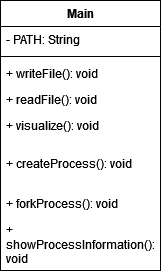

The diagram above was exported from draw.io. Its source (the exported page's mxGraphModel, read from the mxfile embedded in the PNG):
<mxGraphModel dx="1102" dy="562" grid="1" gridSize="10" guides="1" tooltips="1" connect="1" arrows="1" fold="1" page="1" pageScale="1" pageWidth="827" pageHeight="1169" math="0" shadow="0">
  <root>
    <mxCell id="WIyWlLk6GJQsqaUBKTNV-0" />
    <mxCell id="WIyWlLk6GJQsqaUBKTNV-1" parent="WIyWlLk6GJQsqaUBKTNV-0" />
    <mxCell id="Bl0V2xslQQ-_Nun8s0RV-0" value="Main" style="swimlane;fontStyle=1;align=center;verticalAlign=top;childLayout=stackLayout;horizontal=1;startSize=26;horizontalStack=0;resizeParent=1;resizeParentMax=0;resizeLast=0;collapsible=1;marginBottom=0;whiteSpace=wrap;html=1;" parent="WIyWlLk6GJQsqaUBKTNV-1" vertex="1">
      <mxGeometry x="334" y="40" width="160" height="270" as="geometry" />
    </mxCell>
    <mxCell id="Bl0V2xslQQ-_Nun8s0RV-11" value="- PATH: String" style="text;strokeColor=none;fillColor=none;align=left;verticalAlign=top;spacingLeft=4;spacingRight=4;overflow=hidden;rotatable=0;points=[[0,0.5],[1,0.5]];portConstraint=eastwest;whiteSpace=wrap;html=1;" parent="Bl0V2xslQQ-_Nun8s0RV-0" vertex="1">
      <mxGeometry y="26" width="160" height="26" as="geometry" />
    </mxCell>
    <mxCell id="Bl0V2xslQQ-_Nun8s0RV-2" value="" style="line;strokeWidth=1;fillColor=none;align=left;verticalAlign=middle;spacingTop=-1;spacingLeft=3;spacingRight=3;rotatable=0;labelPosition=right;points=[];portConstraint=eastwest;strokeColor=inherit;" parent="Bl0V2xslQQ-_Nun8s0RV-0" vertex="1">
      <mxGeometry y="52" width="160" height="8" as="geometry" />
    </mxCell>
    <mxCell id="Bl0V2xslQQ-_Nun8s0RV-3" value="+ writeFile(): void" style="text;strokeColor=none;fillColor=none;align=left;verticalAlign=top;spacingLeft=4;spacingRight=4;overflow=hidden;rotatable=0;points=[[0,0.5],[1,0.5]];portConstraint=eastwest;whiteSpace=wrap;html=1;" parent="Bl0V2xslQQ-_Nun8s0RV-0" vertex="1">
      <mxGeometry y="60" width="160" height="26" as="geometry" />
    </mxCell>
    <mxCell id="Bl0V2xslQQ-_Nun8s0RV-4" value="+ readFile(): void" style="text;strokeColor=none;fillColor=none;align=left;verticalAlign=top;spacingLeft=4;spacingRight=4;overflow=hidden;rotatable=0;points=[[0,0.5],[1,0.5]];portConstraint=eastwest;whiteSpace=wrap;html=1;" parent="Bl0V2xslQQ-_Nun8s0RV-0" vertex="1">
      <mxGeometry y="86" width="160" height="26" as="geometry" />
    </mxCell>
    <mxCell id="Bl0V2xslQQ-_Nun8s0RV-5" value="+ visualize(): void" style="text;strokeColor=none;fillColor=none;align=left;verticalAlign=top;spacingLeft=4;spacingRight=4;overflow=hidden;rotatable=0;points=[[0,0.5],[1,0.5]];portConstraint=eastwest;whiteSpace=wrap;html=1;" parent="Bl0V2xslQQ-_Nun8s0RV-0" vertex="1">
      <mxGeometry y="112" width="160" height="38" as="geometry" />
    </mxCell>
    <mxCell id="Bl0V2xslQQ-_Nun8s0RV-6" value="+ createProcess(): void" style="text;strokeColor=none;fillColor=none;align=left;verticalAlign=top;spacingLeft=4;spacingRight=4;overflow=hidden;rotatable=0;points=[[0,0.5],[1,0.5]];portConstraint=eastwest;whiteSpace=wrap;html=1;" parent="Bl0V2xslQQ-_Nun8s0RV-0" vertex="1">
      <mxGeometry y="150" width="160" height="40" as="geometry" />
    </mxCell>
    <mxCell id="Bl0V2xslQQ-_Nun8s0RV-7" value="+ forkProcess(): void" style="text;strokeColor=none;fillColor=none;align=left;verticalAlign=top;spacingLeft=4;spacingRight=4;overflow=hidden;rotatable=0;points=[[0,0.5],[1,0.5]];portConstraint=eastwest;whiteSpace=wrap;html=1;" parent="Bl0V2xslQQ-_Nun8s0RV-0" vertex="1">
      <mxGeometry y="190" width="160" height="26" as="geometry" />
    </mxCell>
    <mxCell id="Bl0V2xslQQ-_Nun8s0RV-8" value="+ showProcessInformation(): void" style="text;strokeColor=none;fillColor=none;align=left;verticalAlign=top;spacingLeft=4;spacingRight=4;overflow=hidden;rotatable=0;points=[[0,0.5],[1,0.5]];portConstraint=eastwest;whiteSpace=wrap;html=1;" parent="Bl0V2xslQQ-_Nun8s0RV-0" vertex="1">
      <mxGeometry y="216" width="160" height="54" as="geometry" />
    </mxCell>
  </root>
</mxGraphModel>